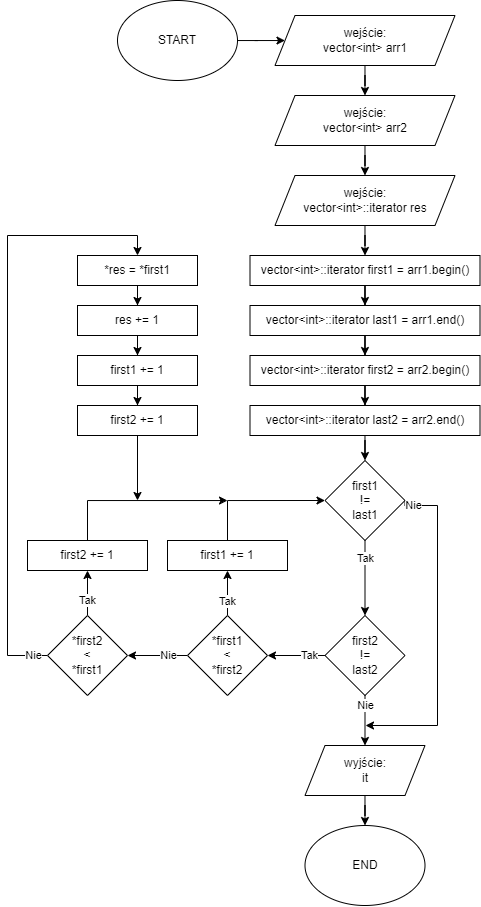

The diagram above was exported from draw.io. Its source (the exported page's mxGraphModel, read from the mxfile embedded in the PNG):
<mxGraphModel dx="1068" dy="957" grid="1" gridSize="10" guides="1" tooltips="1" connect="1" arrows="1" fold="1" page="1" pageScale="1" pageWidth="827" pageHeight="1169" math="0" shadow="0">
  <root>
    <mxCell id="0" />
    <mxCell id="1" parent="0" />
    <mxCell id="E6Bw1MsBg4w08sKZ258O-1" style="edgeStyle=orthogonalEdgeStyle;rounded=0;orthogonalLoop=1;jettySize=auto;html=1;" edge="1" parent="1" source="E6Bw1MsBg4w08sKZ258O-2" target="E6Bw1MsBg4w08sKZ258O-5">
      <mxGeometry relative="1" as="geometry" />
    </mxCell>
    <mxCell id="E6Bw1MsBg4w08sKZ258O-2" value="START" style="ellipse;whiteSpace=wrap;html=1;" vertex="1" parent="1">
      <mxGeometry x="-280" y="150" width="120" height="80" as="geometry" />
    </mxCell>
    <mxCell id="E6Bw1MsBg4w08sKZ258O-3" value="END" style="ellipse;whiteSpace=wrap;html=1;" vertex="1" parent="1">
      <mxGeometry x="-92.5" y="975" width="120" height="80" as="geometry" />
    </mxCell>
    <mxCell id="E6Bw1MsBg4w08sKZ258O-4" value="" style="edgeStyle=orthogonalEdgeStyle;rounded=0;orthogonalLoop=1;jettySize=auto;html=1;" edge="1" parent="1" source="E6Bw1MsBg4w08sKZ258O-5" target="E6Bw1MsBg4w08sKZ258O-9">
      <mxGeometry relative="1" as="geometry" />
    </mxCell>
    <mxCell id="E6Bw1MsBg4w08sKZ258O-5" value="wejście:&lt;br&gt;vector&amp;lt;int&amp;gt; arr1" style="shape=parallelogram;perimeter=parallelogramPerimeter;whiteSpace=wrap;html=1;fixedSize=1;" vertex="1" parent="1">
      <mxGeometry x="-122.5" y="165" width="180" height="50" as="geometry" />
    </mxCell>
    <mxCell id="E6Bw1MsBg4w08sKZ258O-6" style="edgeStyle=orthogonalEdgeStyle;rounded=0;orthogonalLoop=1;jettySize=auto;html=1;" edge="1" parent="1" source="E6Bw1MsBg4w08sKZ258O-7" target="E6Bw1MsBg4w08sKZ258O-3">
      <mxGeometry relative="1" as="geometry" />
    </mxCell>
    <mxCell id="E6Bw1MsBg4w08sKZ258O-7" value="wyjście:&lt;br&gt;it" style="shape=parallelogram;perimeter=parallelogramPerimeter;whiteSpace=wrap;html=1;fixedSize=1;" vertex="1" parent="1">
      <mxGeometry x="-92.5" y="895" width="120" height="50" as="geometry" />
    </mxCell>
    <mxCell id="E6Bw1MsBg4w08sKZ258O-25" value="" style="edgeStyle=orthogonalEdgeStyle;rounded=0;orthogonalLoop=1;jettySize=auto;html=1;" edge="1" parent="1" source="E6Bw1MsBg4w08sKZ258O-9" target="E6Bw1MsBg4w08sKZ258O-24">
      <mxGeometry relative="1" as="geometry" />
    </mxCell>
    <mxCell id="E6Bw1MsBg4w08sKZ258O-9" value="wejście:&lt;br&gt;vector&amp;lt;int&amp;gt; arr2" style="shape=parallelogram;perimeter=parallelogramPerimeter;whiteSpace=wrap;html=1;fixedSize=1;" vertex="1" parent="1">
      <mxGeometry x="-122.5" y="245" width="180" height="50" as="geometry" />
    </mxCell>
    <mxCell id="E6Bw1MsBg4w08sKZ258O-28" value="" style="edgeStyle=orthogonalEdgeStyle;rounded=0;orthogonalLoop=1;jettySize=auto;html=1;" edge="1" parent="1" source="E6Bw1MsBg4w08sKZ258O-11" target="E6Bw1MsBg4w08sKZ258O-27">
      <mxGeometry relative="1" as="geometry" />
    </mxCell>
    <mxCell id="E6Bw1MsBg4w08sKZ258O-11" value="vector&amp;lt;int&amp;gt;::iterator first1 = arr1.begin()" style="whiteSpace=wrap;html=1;" vertex="1" parent="1">
      <mxGeometry x="-147.5" y="405" width="230" height="30" as="geometry" />
    </mxCell>
    <mxCell id="E6Bw1MsBg4w08sKZ258O-33" style="edgeStyle=orthogonalEdgeStyle;rounded=0;orthogonalLoop=1;jettySize=auto;html=1;entryX=0.5;entryY=0;entryDx=0;entryDy=0;" edge="1" parent="1" source="E6Bw1MsBg4w08sKZ258O-24" target="E6Bw1MsBg4w08sKZ258O-11">
      <mxGeometry relative="1" as="geometry" />
    </mxCell>
    <mxCell id="E6Bw1MsBg4w08sKZ258O-24" value="wejście:&lt;br&gt;vector&amp;lt;int&amp;gt;::iterator res" style="shape=parallelogram;perimeter=parallelogramPerimeter;whiteSpace=wrap;html=1;fixedSize=1;" vertex="1" parent="1">
      <mxGeometry x="-122.5" y="325" width="180" height="50" as="geometry" />
    </mxCell>
    <mxCell id="E6Bw1MsBg4w08sKZ258O-30" value="" style="edgeStyle=orthogonalEdgeStyle;rounded=0;orthogonalLoop=1;jettySize=auto;html=1;" edge="1" parent="1" source="E6Bw1MsBg4w08sKZ258O-27" target="E6Bw1MsBg4w08sKZ258O-29">
      <mxGeometry relative="1" as="geometry" />
    </mxCell>
    <mxCell id="E6Bw1MsBg4w08sKZ258O-27" value="vector&amp;lt;int&amp;gt;::iterator last1 = arr1.end()" style="whiteSpace=wrap;html=1;" vertex="1" parent="1">
      <mxGeometry x="-147.5" y="455" width="230" height="30" as="geometry" />
    </mxCell>
    <mxCell id="E6Bw1MsBg4w08sKZ258O-32" value="" style="edgeStyle=orthogonalEdgeStyle;rounded=0;orthogonalLoop=1;jettySize=auto;html=1;" edge="1" parent="1" source="E6Bw1MsBg4w08sKZ258O-29" target="E6Bw1MsBg4w08sKZ258O-31">
      <mxGeometry relative="1" as="geometry" />
    </mxCell>
    <mxCell id="E6Bw1MsBg4w08sKZ258O-29" value="vector&amp;lt;int&amp;gt;::iterator first2 = arr2.begin()" style="whiteSpace=wrap;html=1;" vertex="1" parent="1">
      <mxGeometry x="-147.5" y="505" width="230" height="30" as="geometry" />
    </mxCell>
    <mxCell id="E6Bw1MsBg4w08sKZ258O-35" style="edgeStyle=orthogonalEdgeStyle;rounded=0;orthogonalLoop=1;jettySize=auto;html=1;entryX=0.5;entryY=0;entryDx=0;entryDy=0;" edge="1" parent="1" source="E6Bw1MsBg4w08sKZ258O-31" target="E6Bw1MsBg4w08sKZ258O-34">
      <mxGeometry relative="1" as="geometry" />
    </mxCell>
    <mxCell id="E6Bw1MsBg4w08sKZ258O-31" value="vector&amp;lt;int&amp;gt;::iterator last2 = arr2.end()" style="whiteSpace=wrap;html=1;" vertex="1" parent="1">
      <mxGeometry x="-147.5" y="555" width="230" height="30" as="geometry" />
    </mxCell>
    <mxCell id="E6Bw1MsBg4w08sKZ258O-49" style="edgeStyle=orthogonalEdgeStyle;rounded=0;orthogonalLoop=1;jettySize=auto;html=1;entryX=0.5;entryY=0;entryDx=0;entryDy=0;" edge="1" parent="1" source="E6Bw1MsBg4w08sKZ258O-34" target="E6Bw1MsBg4w08sKZ258O-36">
      <mxGeometry relative="1" as="geometry" />
    </mxCell>
    <mxCell id="E6Bw1MsBg4w08sKZ258O-50" value="Tak" style="edgeLabel;html=1;align=center;verticalAlign=middle;resizable=0;points=[];" vertex="1" connectable="0" parent="E6Bw1MsBg4w08sKZ258O-49">
      <mxGeometry x="-0.7872" relative="1" as="geometry">
        <mxPoint y="10" as="offset" />
      </mxGeometry>
    </mxCell>
    <mxCell id="E6Bw1MsBg4w08sKZ258O-52" style="edgeStyle=orthogonalEdgeStyle;rounded=0;orthogonalLoop=1;jettySize=auto;html=1;exitX=1;exitY=0.5;exitDx=0;exitDy=0;" edge="1" parent="1" source="E6Bw1MsBg4w08sKZ258O-34">
      <mxGeometry relative="1" as="geometry">
        <mxPoint x="-32" y="875" as="targetPoint" />
        <mxPoint x="7.5" y="690" as="sourcePoint" />
        <Array as="points">
          <mxPoint x="40" y="655" />
          <mxPoint x="40" y="875" />
        </Array>
      </mxGeometry>
    </mxCell>
    <mxCell id="E6Bw1MsBg4w08sKZ258O-53" value="Nie" style="edgeLabel;html=1;align=center;verticalAlign=middle;resizable=0;points=[];" vertex="1" connectable="0" parent="E6Bw1MsBg4w08sKZ258O-52">
      <mxGeometry x="-0.9526" relative="1" as="geometry">
        <mxPoint x="5" as="offset" />
      </mxGeometry>
    </mxCell>
    <mxCell id="E6Bw1MsBg4w08sKZ258O-34" value="first1&lt;br&gt;!=&lt;br&gt;last1" style="rhombus;whiteSpace=wrap;html=1;" vertex="1" parent="1">
      <mxGeometry x="-72.5" y="610" width="80" height="80" as="geometry" />
    </mxCell>
    <mxCell id="E6Bw1MsBg4w08sKZ258O-47" style="edgeStyle=orthogonalEdgeStyle;rounded=0;orthogonalLoop=1;jettySize=auto;html=1;entryX=0.5;entryY=0;entryDx=0;entryDy=0;" edge="1" parent="1" source="E6Bw1MsBg4w08sKZ258O-36" target="E6Bw1MsBg4w08sKZ258O-7">
      <mxGeometry relative="1" as="geometry">
        <mxPoint x="-32" y="875" as="targetPoint" />
      </mxGeometry>
    </mxCell>
    <mxCell id="E6Bw1MsBg4w08sKZ258O-48" value="Nie" style="edgeLabel;html=1;align=center;verticalAlign=middle;resizable=0;points=[];" vertex="1" connectable="0" parent="E6Bw1MsBg4w08sKZ258O-47">
      <mxGeometry x="-0.7349" relative="1" as="geometry">
        <mxPoint y="3" as="offset" />
      </mxGeometry>
    </mxCell>
    <mxCell id="E6Bw1MsBg4w08sKZ258O-55" style="edgeStyle=orthogonalEdgeStyle;rounded=0;orthogonalLoop=1;jettySize=auto;html=1;entryX=1;entryY=0.5;entryDx=0;entryDy=0;" edge="1" parent="1" source="E6Bw1MsBg4w08sKZ258O-36" target="E6Bw1MsBg4w08sKZ258O-57">
      <mxGeometry relative="1" as="geometry">
        <mxPoint x="-210" y="805" as="targetPoint" />
        <Array as="points" />
      </mxGeometry>
    </mxCell>
    <mxCell id="E6Bw1MsBg4w08sKZ258O-56" value="Tak" style="edgeLabel;html=1;align=center;verticalAlign=middle;resizable=0;points=[];" vertex="1" connectable="0" parent="E6Bw1MsBg4w08sKZ258O-55">
      <mxGeometry x="-0.7958" y="1" relative="1" as="geometry">
        <mxPoint x="-10" y="-1" as="offset" />
      </mxGeometry>
    </mxCell>
    <mxCell id="E6Bw1MsBg4w08sKZ258O-36" value="first2&lt;br&gt;!=&lt;br&gt;last2" style="rhombus;whiteSpace=wrap;html=1;" vertex="1" parent="1">
      <mxGeometry x="-72.5" y="765" width="80" height="80" as="geometry" />
    </mxCell>
    <mxCell id="E6Bw1MsBg4w08sKZ258O-59" style="edgeStyle=orthogonalEdgeStyle;rounded=0;orthogonalLoop=1;jettySize=auto;html=1;entryX=0.5;entryY=1;entryDx=0;entryDy=0;" edge="1" parent="1" source="E6Bw1MsBg4w08sKZ258O-57" target="E6Bw1MsBg4w08sKZ258O-58">
      <mxGeometry relative="1" as="geometry" />
    </mxCell>
    <mxCell id="E6Bw1MsBg4w08sKZ258O-61" value="Tak" style="edgeLabel;html=1;align=center;verticalAlign=middle;resizable=0;points=[];" vertex="1" connectable="0" parent="E6Bw1MsBg4w08sKZ258O-59">
      <mxGeometry x="-0.6431" relative="1" as="geometry">
        <mxPoint y="-7" as="offset" />
      </mxGeometry>
    </mxCell>
    <mxCell id="E6Bw1MsBg4w08sKZ258O-63" style="edgeStyle=orthogonalEdgeStyle;rounded=0;orthogonalLoop=1;jettySize=auto;html=1;entryX=1;entryY=0.5;entryDx=0;entryDy=0;" edge="1" parent="1" source="E6Bw1MsBg4w08sKZ258O-57" target="E6Bw1MsBg4w08sKZ258O-62">
      <mxGeometry relative="1" as="geometry" />
    </mxCell>
    <mxCell id="E6Bw1MsBg4w08sKZ258O-64" value="Nie" style="edgeLabel;html=1;align=center;verticalAlign=middle;resizable=0;points=[];" vertex="1" connectable="0" parent="E6Bw1MsBg4w08sKZ258O-63">
      <mxGeometry x="-0.7178" relative="1" as="geometry">
        <mxPoint x="-11" as="offset" />
      </mxGeometry>
    </mxCell>
    <mxCell id="E6Bw1MsBg4w08sKZ258O-57" value="*first1&lt;br&gt;&amp;lt;&lt;br&gt;*first2" style="rhombus;whiteSpace=wrap;html=1;" vertex="1" parent="1">
      <mxGeometry x="-210" y="765" width="80" height="80" as="geometry" />
    </mxCell>
    <mxCell id="E6Bw1MsBg4w08sKZ258O-60" style="edgeStyle=orthogonalEdgeStyle;rounded=0;orthogonalLoop=1;jettySize=auto;html=1;entryX=0;entryY=0.5;entryDx=0;entryDy=0;" edge="1" parent="1" source="E6Bw1MsBg4w08sKZ258O-58" target="E6Bw1MsBg4w08sKZ258O-34">
      <mxGeometry relative="1" as="geometry">
        <Array as="points">
          <mxPoint x="-170" y="650" />
        </Array>
      </mxGeometry>
    </mxCell>
    <mxCell id="E6Bw1MsBg4w08sKZ258O-58" value="first1 += 1" style="rounded=0;whiteSpace=wrap;html=1;" vertex="1" parent="1">
      <mxGeometry x="-230" y="690" width="120" height="30" as="geometry" />
    </mxCell>
    <mxCell id="E6Bw1MsBg4w08sKZ258O-67" style="edgeStyle=orthogonalEdgeStyle;rounded=0;orthogonalLoop=1;jettySize=auto;html=1;entryX=0.5;entryY=1;entryDx=0;entryDy=0;" edge="1" parent="1" source="E6Bw1MsBg4w08sKZ258O-62" target="E6Bw1MsBg4w08sKZ258O-66">
      <mxGeometry relative="1" as="geometry" />
    </mxCell>
    <mxCell id="E6Bw1MsBg4w08sKZ258O-68" value="Tak" style="edgeLabel;html=1;align=center;verticalAlign=middle;resizable=0;points=[];" vertex="1" connectable="0" parent="E6Bw1MsBg4w08sKZ258O-67">
      <mxGeometry x="-0.7284" y="-1" relative="1" as="geometry">
        <mxPoint x="-1" y="-9" as="offset" />
      </mxGeometry>
    </mxCell>
    <mxCell id="E6Bw1MsBg4w08sKZ258O-76" style="edgeStyle=orthogonalEdgeStyle;rounded=0;orthogonalLoop=1;jettySize=auto;html=1;entryX=0.5;entryY=0;entryDx=0;entryDy=0;" edge="1" parent="1" source="E6Bw1MsBg4w08sKZ258O-62" target="E6Bw1MsBg4w08sKZ258O-70">
      <mxGeometry relative="1" as="geometry">
        <mxPoint x="-449.9999999999999" y="370" as="targetPoint" />
        <Array as="points">
          <mxPoint x="-390" y="805" />
          <mxPoint x="-390" y="385" />
          <mxPoint x="-260" y="385" />
        </Array>
      </mxGeometry>
    </mxCell>
    <mxCell id="E6Bw1MsBg4w08sKZ258O-81" value="Nie" style="edgeLabel;html=1;align=center;verticalAlign=middle;resizable=0;points=[];" vertex="1" connectable="0" parent="E6Bw1MsBg4w08sKZ258O-76">
      <mxGeometry x="-0.9529" y="-1" relative="1" as="geometry">
        <mxPoint y="1" as="offset" />
      </mxGeometry>
    </mxCell>
    <mxCell id="E6Bw1MsBg4w08sKZ258O-62" value="*first2&lt;br&gt;&amp;lt;&lt;br&gt;*first1" style="rhombus;whiteSpace=wrap;html=1;" vertex="1" parent="1">
      <mxGeometry x="-350" y="765" width="80" height="80" as="geometry" />
    </mxCell>
    <mxCell id="E6Bw1MsBg4w08sKZ258O-69" style="edgeStyle=orthogonalEdgeStyle;rounded=0;orthogonalLoop=1;jettySize=auto;html=1;" edge="1" parent="1" source="E6Bw1MsBg4w08sKZ258O-66">
      <mxGeometry relative="1" as="geometry">
        <mxPoint x="-170" y="650" as="targetPoint" />
        <Array as="points">
          <mxPoint x="-310" y="650" />
          <mxPoint x="-170" y="650" />
        </Array>
      </mxGeometry>
    </mxCell>
    <mxCell id="E6Bw1MsBg4w08sKZ258O-66" value="first2 += 1" style="rounded=0;whiteSpace=wrap;html=1;" vertex="1" parent="1">
      <mxGeometry x="-370" y="690" width="120" height="30" as="geometry" />
    </mxCell>
    <mxCell id="E6Bw1MsBg4w08sKZ258O-77" style="edgeStyle=orthogonalEdgeStyle;rounded=0;orthogonalLoop=1;jettySize=auto;html=1;entryX=0.5;entryY=0;entryDx=0;entryDy=0;" edge="1" parent="1" source="E6Bw1MsBg4w08sKZ258O-70" target="E6Bw1MsBg4w08sKZ258O-71">
      <mxGeometry relative="1" as="geometry" />
    </mxCell>
    <mxCell id="E6Bw1MsBg4w08sKZ258O-70" value="*res = *first1" style="rounded=0;whiteSpace=wrap;html=1;" vertex="1" parent="1">
      <mxGeometry x="-320" y="405" width="120" height="30" as="geometry" />
    </mxCell>
    <mxCell id="E6Bw1MsBg4w08sKZ258O-78" style="edgeStyle=orthogonalEdgeStyle;rounded=0;orthogonalLoop=1;jettySize=auto;html=1;entryX=0.5;entryY=0;entryDx=0;entryDy=0;" edge="1" parent="1" source="E6Bw1MsBg4w08sKZ258O-71" target="E6Bw1MsBg4w08sKZ258O-72">
      <mxGeometry relative="1" as="geometry" />
    </mxCell>
    <mxCell id="E6Bw1MsBg4w08sKZ258O-71" value="res += 1" style="rounded=0;whiteSpace=wrap;html=1;" vertex="1" parent="1">
      <mxGeometry x="-320" y="455" width="120" height="30" as="geometry" />
    </mxCell>
    <mxCell id="E6Bw1MsBg4w08sKZ258O-79" style="edgeStyle=orthogonalEdgeStyle;rounded=0;orthogonalLoop=1;jettySize=auto;html=1;entryX=0.5;entryY=0;entryDx=0;entryDy=0;" edge="1" parent="1" source="E6Bw1MsBg4w08sKZ258O-72" target="E6Bw1MsBg4w08sKZ258O-73">
      <mxGeometry relative="1" as="geometry" />
    </mxCell>
    <mxCell id="E6Bw1MsBg4w08sKZ258O-72" value="first1 += 1" style="rounded=0;whiteSpace=wrap;html=1;" vertex="1" parent="1">
      <mxGeometry x="-320" y="505" width="120" height="30" as="geometry" />
    </mxCell>
    <mxCell id="E6Bw1MsBg4w08sKZ258O-80" style="edgeStyle=orthogonalEdgeStyle;rounded=0;orthogonalLoop=1;jettySize=auto;html=1;" edge="1" parent="1" source="E6Bw1MsBg4w08sKZ258O-73">
      <mxGeometry relative="1" as="geometry">
        <mxPoint x="-260" y="650" as="targetPoint" />
      </mxGeometry>
    </mxCell>
    <mxCell id="E6Bw1MsBg4w08sKZ258O-73" value="first2 += 1" style="rounded=0;whiteSpace=wrap;html=1;" vertex="1" parent="1">
      <mxGeometry x="-320" y="555" width="120" height="30" as="geometry" />
    </mxCell>
  </root>
</mxGraphModel>